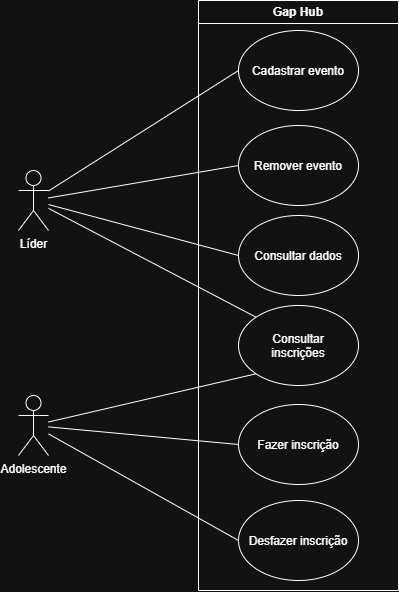

The diagram above was exported from draw.io. Its source (the exported page's mxGraphModel, read from the mxfile embedded in the PNG):
<mxGraphModel dx="746" dy="635" grid="1" gridSize="10" guides="1" tooltips="1" connect="1" arrows="1" fold="1" page="1" pageScale="1" pageWidth="827" pageHeight="1169" math="0" shadow="0">
  <root>
    <mxCell id="0" />
    <mxCell id="1" parent="0" />
    <mxCell id="jbQGPPJ0G9epf1zgTd1I-1" parent="1" style="swimlane;whiteSpace=wrap;html=1;" value="Gap Hub" vertex="1">
      <mxGeometry height="590" width="200" x="380" y="240" as="geometry" />
    </mxCell>
    <mxCell id="jbQGPPJ0G9epf1zgTd1I-2" parent="jbQGPPJ0G9epf1zgTd1I-1" style="ellipse;whiteSpace=wrap;html=1;shapeInside=1;" value="Cadastrar evento" vertex="1">
      <mxGeometry height="80" width="120" x="40" y="30" as="geometry" />
    </mxCell>
    <mxCell id="jbQGPPJ0G9epf1zgTd1I-3" parent="jbQGPPJ0G9epf1zgTd1I-1" style="ellipse;whiteSpace=wrap;html=1;shapeInside=1;" value="Remover evento" vertex="1">
      <mxGeometry height="80" width="120" x="40" y="125" as="geometry" />
    </mxCell>
    <mxCell id="jbQGPPJ0G9epf1zgTd1I-4" parent="jbQGPPJ0G9epf1zgTd1I-1" style="ellipse;whiteSpace=wrap;html=1;shapeInside=1;" value="Consultar inscrições" vertex="1">
      <mxGeometry height="80" width="120" x="40" y="305" as="geometry" />
    </mxCell>
    <mxCell id="jbQGPPJ0G9epf1zgTd1I-5" parent="jbQGPPJ0G9epf1zgTd1I-1" style="ellipse;whiteSpace=wrap;html=1;shapeInside=1;" value="Consultar dados" vertex="1">
      <mxGeometry height="80" width="120" x="40" y="215" as="geometry" />
    </mxCell>
    <mxCell id="jbQGPPJ0G9epf1zgTd1I-6" parent="jbQGPPJ0G9epf1zgTd1I-1" style="ellipse;whiteSpace=wrap;html=1;shapeInside=1;" value="Fazer inscrição" vertex="1">
      <mxGeometry height="80" width="120" x="40" y="404" as="geometry" />
    </mxCell>
    <mxCell id="jbQGPPJ0G9epf1zgTd1I-20" parent="jbQGPPJ0G9epf1zgTd1I-1" style="ellipse;whiteSpace=wrap;html=1;shapeInside=1;" value="Desfazer inscrição" vertex="1">
      <mxGeometry height="80" width="120" x="40" y="500" as="geometry" />
    </mxCell>
    <mxCell id="jbQGPPJ0G9epf1zgTd1I-15" edge="1" parent="1" source="jbQGPPJ0G9epf1zgTd1I-7" style="edgeStyle=none;curved=1;rounded=0;curveGeometry=1;orthogonalLoop=1;jettySize=auto;html=1;entryX=0;entryY=0.5;entryDx=0;entryDy=0;fontSize=12;defaultLabelBackgroundColor=page;startSize=8;endSize=8;endArrow=none;endFill=0;" target="jbQGPPJ0G9epf1zgTd1I-2">
      <mxGeometry relative="1" as="geometry" />
    </mxCell>
    <mxCell id="jbQGPPJ0G9epf1zgTd1I-16" edge="1" parent="1" source="jbQGPPJ0G9epf1zgTd1I-7" style="edgeStyle=none;curved=1;rounded=0;curveGeometry=1;orthogonalLoop=1;jettySize=auto;html=1;entryX=0;entryY=0.5;entryDx=0;entryDy=0;fontSize=12;defaultLabelBackgroundColor=page;startSize=8;endSize=8;endArrow=none;endFill=0;" target="jbQGPPJ0G9epf1zgTd1I-3">
      <mxGeometry relative="1" as="geometry" />
    </mxCell>
    <mxCell id="jbQGPPJ0G9epf1zgTd1I-17" edge="1" parent="1" source="jbQGPPJ0G9epf1zgTd1I-7" style="edgeStyle=none;curved=1;rounded=0;curveGeometry=1;orthogonalLoop=1;jettySize=auto;html=1;entryX=0;entryY=0.5;entryDx=0;entryDy=0;fontSize=12;defaultLabelBackgroundColor=page;startSize=8;endSize=8;endArrow=none;endFill=0;" target="jbQGPPJ0G9epf1zgTd1I-5">
      <mxGeometry relative="1" as="geometry" />
    </mxCell>
    <mxCell id="yA78zUKnQXHGd0MrhsaT-1" edge="1" parent="1" source="jbQGPPJ0G9epf1zgTd1I-7" style="edgeStyle=none;curved=1;rounded=0;curveGeometry=1;orthogonalLoop=1;jettySize=auto;html=1;entryX=0;entryY=0;entryDx=0;entryDy=0;fontSize=12;defaultLabelBackgroundColor=page;startSize=8;endSize=8;endArrow=none;endFill=0;" target="jbQGPPJ0G9epf1zgTd1I-4">
      <mxGeometry relative="1" as="geometry" />
    </mxCell>
    <mxCell id="jbQGPPJ0G9epf1zgTd1I-7" parent="1" style="shape=umlActor;verticalLabelPosition=bottom;verticalAlign=top;html=1;outlineConnect=0;labelPerimeter=1;" value="Líder" vertex="1">
      <mxGeometry height="60" width="30" x="200" y="410" as="geometry" />
    </mxCell>
    <mxCell id="jbQGPPJ0G9epf1zgTd1I-19" edge="1" parent="1" source="jbQGPPJ0G9epf1zgTd1I-9" style="edgeStyle=none;curved=1;rounded=0;curveGeometry=1;orthogonalLoop=1;jettySize=auto;html=1;entryX=0;entryY=0.5;entryDx=0;entryDy=0;fontSize=12;defaultLabelBackgroundColor=page;startSize=8;endSize=8;endArrow=none;endFill=0;" target="jbQGPPJ0G9epf1zgTd1I-6">
      <mxGeometry relative="1" as="geometry" />
    </mxCell>
    <mxCell id="jbQGPPJ0G9epf1zgTd1I-21" edge="1" parent="1" source="jbQGPPJ0G9epf1zgTd1I-9" style="edgeStyle=none;curved=1;rounded=0;curveGeometry=1;orthogonalLoop=1;jettySize=auto;html=1;entryX=0;entryY=0.5;entryDx=0;entryDy=0;fontSize=12;defaultLabelBackgroundColor=page;startSize=8;endSize=8;endArrow=none;endFill=0;" target="jbQGPPJ0G9epf1zgTd1I-20">
      <mxGeometry relative="1" as="geometry" />
    </mxCell>
    <mxCell id="yA78zUKnQXHGd0MrhsaT-2" edge="1" parent="1" source="jbQGPPJ0G9epf1zgTd1I-9" style="edgeStyle=none;curved=1;rounded=0;curveGeometry=1;orthogonalLoop=1;jettySize=auto;html=1;entryX=0;entryY=1;entryDx=0;entryDy=0;fontSize=12;defaultLabelBackgroundColor=page;startSize=8;endSize=8;endArrow=none;endFill=0;" target="jbQGPPJ0G9epf1zgTd1I-4">
      <mxGeometry relative="1" as="geometry" />
    </mxCell>
    <mxCell id="jbQGPPJ0G9epf1zgTd1I-9" parent="1" style="shape=umlActor;verticalLabelPosition=bottom;verticalAlign=top;html=1;outlineConnect=0;labelPerimeter=1;" value="Adolescente" vertex="1">
      <mxGeometry height="60" width="30" x="200" y="635" as="geometry" />
    </mxCell>
  </root>
</mxGraphModel>